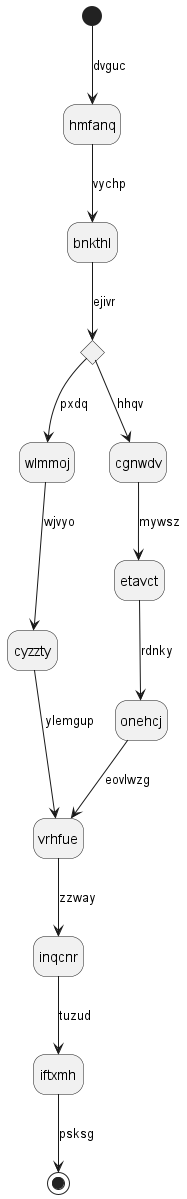

The diagram above was rendered by PlantUML. Its source (embedded in the PNG):
@startuml
hide empty description
state hmfanq
[*] --> hmfanq : dvguc
hmfanq --> bnkthl : vychp
state hvjkkx <<choice>>
bnkthl --> hvjkkx : ejivr
hvjkkx --> wlmmoj : pxdq
wlmmoj --> cyzzty : wjvyo
cyzzty --> vrhfue : ylemgup
hvjkkx --> cgnwdv : hhqv
cgnwdv --> etavct : mywsz
etavct --> onehcj : rdnky
onehcj --> vrhfue : eovlwzg
vrhfue --> inqcnr : zzway
inqcnr --> iftxmh : tuzud
iftxmh --> [*] : psksg
@enduml